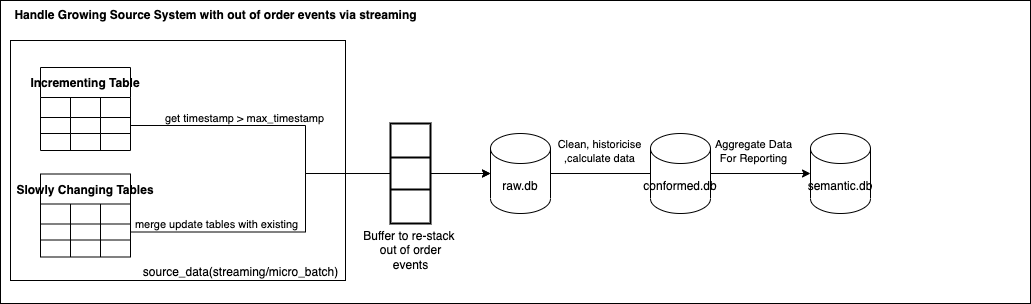

The diagram above was exported from draw.io. Its source (the exported page's mxGraphModel, read from the mxfile embedded in the PNG):
<mxGraphModel dx="1298" dy="784" grid="1" gridSize="10" guides="1" tooltips="1" connect="1" arrows="1" fold="1" page="1" pageScale="1" pageWidth="827" pageHeight="1169" math="0" shadow="0">
  <root>
    <mxCell id="0" />
    <mxCell id="1" parent="0" />
    <mxCell id="mhuLdBD10km8nY1EHpyq-45" value="" style="rounded=0;whiteSpace=wrap;html=1;" vertex="1" parent="1">
      <mxGeometry x="40" y="130" width="1030" height="303" as="geometry" />
    </mxCell>
    <mxCell id="mhuLdBD10km8nY1EHpyq-38" value="" style="rounded=0;whiteSpace=wrap;html=1;" vertex="1" parent="1">
      <mxGeometry x="50" y="170" width="335" height="240" as="geometry" />
    </mxCell>
    <mxCell id="mhuLdBD10km8nY1EHpyq-36" style="edgeStyle=orthogonalEdgeStyle;rounded=0;orthogonalLoop=1;jettySize=auto;html=1;startArrow=none;" edge="1" parent="1" source="mhuLdBD10km8nY1EHpyq-40" target="mhuLdBD10km8nY1EHpyq-3">
      <mxGeometry relative="1" as="geometry" />
    </mxCell>
    <mxCell id="mhuLdBD10km8nY1EHpyq-2" value="raw.db" style="shape=cylinder3;whiteSpace=wrap;html=1;boundedLbl=1;backgroundOutline=1;size=15;" vertex="1" parent="1">
      <mxGeometry x="530" y="263" width="60" height="80" as="geometry" />
    </mxCell>
    <mxCell id="mhuLdBD10km8nY1EHpyq-3" value="semantic.db" style="shape=cylinder3;whiteSpace=wrap;html=1;boundedLbl=1;backgroundOutline=1;size=15;" vertex="1" parent="1">
      <mxGeometry x="850" y="263" width="60" height="80" as="geometry" />
    </mxCell>
    <mxCell id="mhuLdBD10km8nY1EHpyq-5" value="Incrementing Table" style="shape=table;startSize=30;container=1;collapsible=0;childLayout=tableLayout;fontStyle=1;align=center;" vertex="1" parent="1">
      <mxGeometry x="80" y="197" width="90" height="83" as="geometry" />
    </mxCell>
    <mxCell id="mhuLdBD10km8nY1EHpyq-6" value="" style="shape=tableRow;horizontal=0;startSize=0;swimlaneHead=0;swimlaneBody=0;top=0;left=0;bottom=0;right=0;collapsible=0;dropTarget=0;fillColor=none;points=[[0,0.5],[1,0.5]];portConstraint=eastwest;" vertex="1" parent="mhuLdBD10km8nY1EHpyq-5">
      <mxGeometry y="30" width="90" height="20" as="geometry" />
    </mxCell>
    <mxCell id="mhuLdBD10km8nY1EHpyq-7" value="" style="shape=partialRectangle;html=1;whiteSpace=wrap;connectable=0;fillColor=none;top=0;left=0;bottom=0;right=0;overflow=hidden;" vertex="1" parent="mhuLdBD10km8nY1EHpyq-6">
      <mxGeometry width="30" height="20" as="geometry">
        <mxRectangle width="30" height="20" as="alternateBounds" />
      </mxGeometry>
    </mxCell>
    <mxCell id="mhuLdBD10km8nY1EHpyq-8" value="" style="shape=partialRectangle;html=1;whiteSpace=wrap;connectable=0;fillColor=none;top=0;left=0;bottom=0;right=0;overflow=hidden;" vertex="1" parent="mhuLdBD10km8nY1EHpyq-6">
      <mxGeometry x="30" width="30" height="20" as="geometry">
        <mxRectangle width="30" height="20" as="alternateBounds" />
      </mxGeometry>
    </mxCell>
    <mxCell id="mhuLdBD10km8nY1EHpyq-9" value="" style="shape=partialRectangle;html=1;whiteSpace=wrap;connectable=0;fillColor=none;top=0;left=0;bottom=0;right=0;overflow=hidden;" vertex="1" parent="mhuLdBD10km8nY1EHpyq-6">
      <mxGeometry x="60" width="30" height="20" as="geometry">
        <mxRectangle width="30" height="20" as="alternateBounds" />
      </mxGeometry>
    </mxCell>
    <mxCell id="mhuLdBD10km8nY1EHpyq-10" value="" style="shape=tableRow;horizontal=0;startSize=0;swimlaneHead=0;swimlaneBody=0;top=0;left=0;bottom=0;right=0;collapsible=0;dropTarget=0;fillColor=none;points=[[0,0.5],[1,0.5]];portConstraint=eastwest;" vertex="1" parent="mhuLdBD10km8nY1EHpyq-5">
      <mxGeometry y="50" width="90" height="16" as="geometry" />
    </mxCell>
    <mxCell id="mhuLdBD10km8nY1EHpyq-11" value="" style="shape=partialRectangle;html=1;whiteSpace=wrap;connectable=0;fillColor=none;top=0;left=0;bottom=0;right=0;overflow=hidden;" vertex="1" parent="mhuLdBD10km8nY1EHpyq-10">
      <mxGeometry width="30" height="16" as="geometry">
        <mxRectangle width="30" height="16" as="alternateBounds" />
      </mxGeometry>
    </mxCell>
    <mxCell id="mhuLdBD10km8nY1EHpyq-12" value="" style="shape=partialRectangle;html=1;whiteSpace=wrap;connectable=0;fillColor=none;top=0;left=0;bottom=0;right=0;overflow=hidden;" vertex="1" parent="mhuLdBD10km8nY1EHpyq-10">
      <mxGeometry x="30" width="30" height="16" as="geometry">
        <mxRectangle width="30" height="16" as="alternateBounds" />
      </mxGeometry>
    </mxCell>
    <mxCell id="mhuLdBD10km8nY1EHpyq-13" value="" style="shape=partialRectangle;html=1;whiteSpace=wrap;connectable=0;fillColor=none;top=0;left=0;bottom=0;right=0;overflow=hidden;" vertex="1" parent="mhuLdBD10km8nY1EHpyq-10">
      <mxGeometry x="60" width="30" height="16" as="geometry">
        <mxRectangle width="30" height="16" as="alternateBounds" />
      </mxGeometry>
    </mxCell>
    <mxCell id="mhuLdBD10km8nY1EHpyq-14" value="" style="shape=tableRow;horizontal=0;startSize=0;swimlaneHead=0;swimlaneBody=0;top=0;left=0;bottom=0;right=0;collapsible=0;dropTarget=0;fillColor=none;points=[[0,0.5],[1,0.5]];portConstraint=eastwest;" vertex="1" parent="mhuLdBD10km8nY1EHpyq-5">
      <mxGeometry y="66" width="90" height="17" as="geometry" />
    </mxCell>
    <mxCell id="mhuLdBD10km8nY1EHpyq-15" value="" style="shape=partialRectangle;html=1;whiteSpace=wrap;connectable=0;fillColor=none;top=0;left=0;bottom=0;right=0;overflow=hidden;" vertex="1" parent="mhuLdBD10km8nY1EHpyq-14">
      <mxGeometry width="30" height="17" as="geometry">
        <mxRectangle width="30" height="17" as="alternateBounds" />
      </mxGeometry>
    </mxCell>
    <mxCell id="mhuLdBD10km8nY1EHpyq-16" value="" style="shape=partialRectangle;html=1;whiteSpace=wrap;connectable=0;fillColor=none;top=0;left=0;bottom=0;right=0;overflow=hidden;" vertex="1" parent="mhuLdBD10km8nY1EHpyq-14">
      <mxGeometry x="30" width="30" height="17" as="geometry">
        <mxRectangle width="30" height="17" as="alternateBounds" />
      </mxGeometry>
    </mxCell>
    <mxCell id="mhuLdBD10km8nY1EHpyq-17" value="" style="shape=partialRectangle;html=1;whiteSpace=wrap;connectable=0;fillColor=none;top=0;left=0;bottom=0;right=0;overflow=hidden;" vertex="1" parent="mhuLdBD10km8nY1EHpyq-14">
      <mxGeometry x="60" width="30" height="17" as="geometry">
        <mxRectangle width="30" height="17" as="alternateBounds" />
      </mxGeometry>
    </mxCell>
    <mxCell id="mhuLdBD10km8nY1EHpyq-18" value="Slowly Changing Tables" style="shape=table;startSize=30;container=1;collapsible=0;childLayout=tableLayout;fontStyle=1;align=center;" vertex="1" parent="1">
      <mxGeometry x="80" y="303.5" width="90" height="83" as="geometry" />
    </mxCell>
    <mxCell id="mhuLdBD10km8nY1EHpyq-19" value="" style="shape=tableRow;horizontal=0;startSize=0;swimlaneHead=0;swimlaneBody=0;top=0;left=0;bottom=0;right=0;collapsible=0;dropTarget=0;fillColor=none;points=[[0,0.5],[1,0.5]];portConstraint=eastwest;" vertex="1" parent="mhuLdBD10km8nY1EHpyq-18">
      <mxGeometry y="30" width="90" height="20" as="geometry" />
    </mxCell>
    <mxCell id="mhuLdBD10km8nY1EHpyq-20" value="" style="shape=partialRectangle;html=1;whiteSpace=wrap;connectable=0;fillColor=none;top=0;left=0;bottom=0;right=0;overflow=hidden;" vertex="1" parent="mhuLdBD10km8nY1EHpyq-19">
      <mxGeometry width="30" height="20" as="geometry">
        <mxRectangle width="30" height="20" as="alternateBounds" />
      </mxGeometry>
    </mxCell>
    <mxCell id="mhuLdBD10km8nY1EHpyq-21" value="" style="shape=partialRectangle;html=1;whiteSpace=wrap;connectable=0;fillColor=none;top=0;left=0;bottom=0;right=0;overflow=hidden;" vertex="1" parent="mhuLdBD10km8nY1EHpyq-19">
      <mxGeometry x="30" width="30" height="20" as="geometry">
        <mxRectangle width="30" height="20" as="alternateBounds" />
      </mxGeometry>
    </mxCell>
    <mxCell id="mhuLdBD10km8nY1EHpyq-22" value="" style="shape=partialRectangle;html=1;whiteSpace=wrap;connectable=0;fillColor=none;top=0;left=0;bottom=0;right=0;overflow=hidden;" vertex="1" parent="mhuLdBD10km8nY1EHpyq-19">
      <mxGeometry x="60" width="30" height="20" as="geometry">
        <mxRectangle width="30" height="20" as="alternateBounds" />
      </mxGeometry>
    </mxCell>
    <mxCell id="mhuLdBD10km8nY1EHpyq-23" value="" style="shape=tableRow;horizontal=0;startSize=0;swimlaneHead=0;swimlaneBody=0;top=0;left=0;bottom=0;right=0;collapsible=0;dropTarget=0;fillColor=none;points=[[0,0.5],[1,0.5]];portConstraint=eastwest;" vertex="1" parent="mhuLdBD10km8nY1EHpyq-18">
      <mxGeometry y="50" width="90" height="16" as="geometry" />
    </mxCell>
    <mxCell id="mhuLdBD10km8nY1EHpyq-24" value="" style="shape=partialRectangle;html=1;whiteSpace=wrap;connectable=0;fillColor=none;top=0;left=0;bottom=0;right=0;overflow=hidden;" vertex="1" parent="mhuLdBD10km8nY1EHpyq-23">
      <mxGeometry width="30" height="16" as="geometry">
        <mxRectangle width="30" height="16" as="alternateBounds" />
      </mxGeometry>
    </mxCell>
    <mxCell id="mhuLdBD10km8nY1EHpyq-25" value="" style="shape=partialRectangle;html=1;whiteSpace=wrap;connectable=0;fillColor=none;top=0;left=0;bottom=0;right=0;overflow=hidden;" vertex="1" parent="mhuLdBD10km8nY1EHpyq-23">
      <mxGeometry x="30" width="30" height="16" as="geometry">
        <mxRectangle width="30" height="16" as="alternateBounds" />
      </mxGeometry>
    </mxCell>
    <mxCell id="mhuLdBD10km8nY1EHpyq-26" value="" style="shape=partialRectangle;html=1;whiteSpace=wrap;connectable=0;fillColor=none;top=0;left=0;bottom=0;right=0;overflow=hidden;" vertex="1" parent="mhuLdBD10km8nY1EHpyq-23">
      <mxGeometry x="60" width="30" height="16" as="geometry">
        <mxRectangle width="30" height="16" as="alternateBounds" />
      </mxGeometry>
    </mxCell>
    <mxCell id="mhuLdBD10km8nY1EHpyq-27" value="" style="shape=tableRow;horizontal=0;startSize=0;swimlaneHead=0;swimlaneBody=0;top=0;left=0;bottom=0;right=0;collapsible=0;dropTarget=0;fillColor=none;points=[[0,0.5],[1,0.5]];portConstraint=eastwest;" vertex="1" parent="mhuLdBD10km8nY1EHpyq-18">
      <mxGeometry y="66" width="90" height="17" as="geometry" />
    </mxCell>
    <mxCell id="mhuLdBD10km8nY1EHpyq-28" value="" style="shape=partialRectangle;html=1;whiteSpace=wrap;connectable=0;fillColor=none;top=0;left=0;bottom=0;right=0;overflow=hidden;" vertex="1" parent="mhuLdBD10km8nY1EHpyq-27">
      <mxGeometry width="30" height="17" as="geometry">
        <mxRectangle width="30" height="17" as="alternateBounds" />
      </mxGeometry>
    </mxCell>
    <mxCell id="mhuLdBD10km8nY1EHpyq-29" value="" style="shape=partialRectangle;html=1;whiteSpace=wrap;connectable=0;fillColor=none;top=0;left=0;bottom=0;right=0;overflow=hidden;" vertex="1" parent="mhuLdBD10km8nY1EHpyq-27">
      <mxGeometry x="30" width="30" height="17" as="geometry">
        <mxRectangle width="30" height="17" as="alternateBounds" />
      </mxGeometry>
    </mxCell>
    <mxCell id="mhuLdBD10km8nY1EHpyq-30" value="" style="shape=partialRectangle;html=1;whiteSpace=wrap;connectable=0;fillColor=none;top=0;left=0;bottom=0;right=0;overflow=hidden;" vertex="1" parent="mhuLdBD10km8nY1EHpyq-27">
      <mxGeometry x="60" width="30" height="17" as="geometry">
        <mxRectangle width="30" height="17" as="alternateBounds" />
      </mxGeometry>
    </mxCell>
    <mxCell id="mhuLdBD10km8nY1EHpyq-31" style="edgeStyle=orthogonalEdgeStyle;rounded=0;orthogonalLoop=1;jettySize=auto;html=1;" edge="1" parent="1" source="mhuLdBD10km8nY1EHpyq-10" target="mhuLdBD10km8nY1EHpyq-2">
      <mxGeometry relative="1" as="geometry">
        <Array as="points">
          <mxPoint x="345" y="255" />
          <mxPoint x="345" y="303" />
        </Array>
      </mxGeometry>
    </mxCell>
    <mxCell id="mhuLdBD10km8nY1EHpyq-34" value="get timestamp &amp;gt; max_timestamp" style="edgeLabel;html=1;align=center;verticalAlign=middle;resizable=0;points=[];" vertex="1" connectable="0" parent="mhuLdBD10km8nY1EHpyq-31">
      <mxGeometry x="-0.5477" y="1" relative="1" as="geometry">
        <mxPoint x="21" y="-7" as="offset" />
      </mxGeometry>
    </mxCell>
    <mxCell id="mhuLdBD10km8nY1EHpyq-32" style="edgeStyle=orthogonalEdgeStyle;rounded=0;orthogonalLoop=1;jettySize=auto;html=1;entryX=0;entryY=0.5;entryDx=0;entryDy=0;entryPerimeter=0;" edge="1" parent="1" source="mhuLdBD10km8nY1EHpyq-23" target="mhuLdBD10km8nY1EHpyq-2">
      <mxGeometry relative="1" as="geometry">
        <Array as="points">
          <mxPoint x="345" y="362" />
          <mxPoint x="345" y="303" />
        </Array>
      </mxGeometry>
    </mxCell>
    <mxCell id="mhuLdBD10km8nY1EHpyq-35" value="merge update tables with existing" style="edgeLabel;html=1;align=center;verticalAlign=middle;resizable=0;points=[];" vertex="1" connectable="0" parent="1">
      <mxGeometry x="255" y="353" as="geometry" />
    </mxCell>
    <mxCell id="mhuLdBD10km8nY1EHpyq-39" value="source_data(streaming/micro_batch)" style="text;html=1;resizable=0;autosize=1;align=center;verticalAlign=middle;points=[];fillColor=none;strokeColor=none;rounded=0;" vertex="1" parent="1">
      <mxGeometry x="170" y="386.5" width="220" height="30" as="geometry" />
    </mxCell>
    <mxCell id="mhuLdBD10km8nY1EHpyq-40" value="conformed.db" style="shape=cylinder3;whiteSpace=wrap;html=1;boundedLbl=1;backgroundOutline=1;size=15;" vertex="1" parent="1">
      <mxGeometry x="690" y="263" width="60" height="80" as="geometry" />
    </mxCell>
    <mxCell id="mhuLdBD10km8nY1EHpyq-41" value="" style="edgeStyle=orthogonalEdgeStyle;rounded=0;orthogonalLoop=1;jettySize=auto;html=1;endArrow=none;" edge="1" parent="1" source="mhuLdBD10km8nY1EHpyq-2" target="mhuLdBD10km8nY1EHpyq-40">
      <mxGeometry relative="1" as="geometry">
        <mxPoint x="590" y="303" as="sourcePoint" />
        <mxPoint x="850" y="303" as="targetPoint" />
      </mxGeometry>
    </mxCell>
    <mxCell id="mhuLdBD10km8nY1EHpyq-42" value="Aggregate Data &lt;br&gt;For Reporting" style="edgeLabel;html=1;align=center;verticalAlign=middle;resizable=0;points=[];" vertex="1" connectable="0" parent="mhuLdBD10km8nY1EHpyq-41">
      <mxGeometry x="-0.1765" relative="1" as="geometry">
        <mxPoint x="161" y="-23" as="offset" />
      </mxGeometry>
    </mxCell>
    <mxCell id="mhuLdBD10km8nY1EHpyq-43" value="Clean, historicise&lt;br&gt;,calculate data" style="edgeLabel;html=1;align=center;verticalAlign=middle;resizable=0;points=[];" vertex="1" connectable="0" parent="1">
      <mxGeometry x="800" y="280" as="geometry">
        <mxPoint x="-162" as="offset" />
      </mxGeometry>
    </mxCell>
    <mxCell id="mhuLdBD10km8nY1EHpyq-46" value="&lt;b&gt;Handle Growing Source System with out of order events via streaming&lt;/b&gt;" style="text;html=1;resizable=0;autosize=1;align=center;verticalAlign=middle;points=[];fillColor=none;strokeColor=none;rounded=0;" vertex="1" parent="1">
      <mxGeometry x="40" y="130" width="430" height="30" as="geometry" />
    </mxCell>
    <mxCell id="gKhO43b-I5WyMwovyW_t-3" value="" style="strokeWidth=2;html=1;shape=mxgraph.lean_mapping.buffer_or_safety_stock;" vertex="1" parent="1">
      <mxGeometry x="430" y="253" width="40" height="100" as="geometry" />
    </mxCell>
    <mxCell id="gKhO43b-I5WyMwovyW_t-4" value="Buffer to re-stack&amp;nbsp;&lt;br&gt;out of order&lt;br&gt;events" style="text;html=1;resizable=0;autosize=1;align=center;verticalAlign=middle;points=[];fillColor=none;strokeColor=none;rounded=0;" vertex="1" parent="1">
      <mxGeometry x="390" y="350" width="120" height="60" as="geometry" />
    </mxCell>
  </root>
</mxGraphModel>